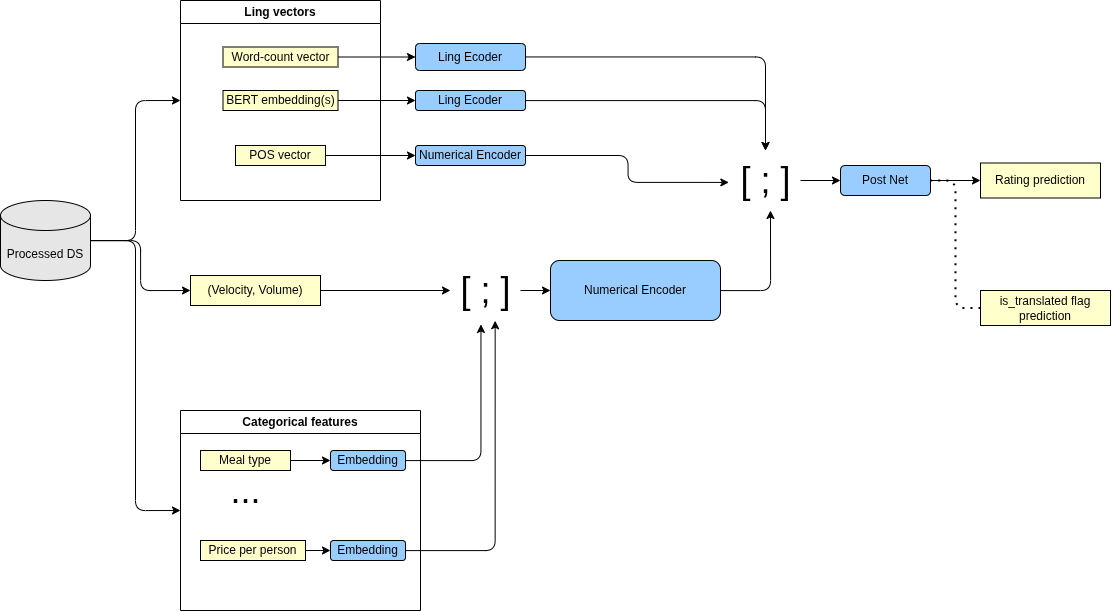

The diagram above was exported from draw.io. Its source (the exported page's mxGraphModel, read from the mxfile embedded in the PNG):
<mxGraphModel dx="1985" dy="1447" grid="1" gridSize="10" guides="1" tooltips="1" connect="1" arrows="1" fold="1" page="1" pageScale="1" pageWidth="850" pageHeight="1100" math="0" shadow="0">
  <root>
    <mxCell id="0" />
    <mxCell id="1" parent="0" />
    <mxCell id="35" style="edgeStyle=orthogonalEdgeStyle;html=1;entryX=0;entryY=0.5;entryDx=0;entryDy=0;" parent="1" source="3" target="6" edge="1">
      <mxGeometry relative="1" as="geometry" />
    </mxCell>
    <mxCell id="36" style="edgeStyle=orthogonalEdgeStyle;html=1;entryX=0;entryY=0.5;entryDx=0;entryDy=0;" parent="1" source="3" target="11" edge="1">
      <mxGeometry relative="1" as="geometry" />
    </mxCell>
    <mxCell id="83" style="edgeStyle=orthogonalEdgeStyle;html=1;entryX=0;entryY=0.5;entryDx=0;entryDy=0;" edge="1" parent="1" source="3" target="70">
      <mxGeometry relative="1" as="geometry" />
    </mxCell>
    <mxCell id="3" value="Processed DS" style="shape=cylinder3;whiteSpace=wrap;html=1;boundedLbl=1;backgroundOutline=1;size=15;fillColor=#E6E6E6;" parent="1" vertex="1">
      <mxGeometry x="10" y="300" width="90" height="80" as="geometry" />
    </mxCell>
    <mxCell id="6" value="Ling vectors" style="swimlane;whiteSpace=wrap;html=1;" parent="1" vertex="1">
      <mxGeometry x="190" y="100" width="200" height="200" as="geometry" />
    </mxCell>
    <mxCell id="2" value="Word-count vector" style="rounded=0;whiteSpace=wrap;html=1;fillColor=#FFFFCC;" parent="6" vertex="1">
      <mxGeometry x="42.5" y="46.5" width="115" height="20" as="geometry" />
    </mxCell>
    <mxCell id="7" value="BERT embedding(s)" style="rounded=0;whiteSpace=wrap;html=1;fillColor=#FFFFCC;" parent="6" vertex="1">
      <mxGeometry x="42.5" y="90" width="115" height="20" as="geometry" />
    </mxCell>
    <mxCell id="61" value="POS vector" style="rounded=0;whiteSpace=wrap;html=1;fillColor=#FFFFCC;" vertex="1" parent="6">
      <mxGeometry x="55" y="145" width="90" height="20" as="geometry" />
    </mxCell>
    <mxCell id="11" value="Categorical features" style="swimlane;whiteSpace=wrap;html=1;" parent="1" vertex="1">
      <mxGeometry x="190" y="510" width="240" height="200" as="geometry" />
    </mxCell>
    <mxCell id="74" style="edgeStyle=orthogonalEdgeStyle;html=1;entryX=0;entryY=0.5;entryDx=0;entryDy=0;" edge="1" parent="11" source="66" target="71">
      <mxGeometry relative="1" as="geometry" />
    </mxCell>
    <mxCell id="66" value="Meal type" style="rounded=0;whiteSpace=wrap;html=1;fillColor=#FFFFCC;" vertex="1" parent="11">
      <mxGeometry x="20" y="40" width="90" height="20" as="geometry" />
    </mxCell>
    <mxCell id="67" value="&lt;font style=&quot;font-size: 36px;&quot;&gt;...&lt;/font&gt;" style="text;html=1;align=center;verticalAlign=middle;resizable=0;points=[];autosize=1;strokeColor=none;fillColor=none;" vertex="1" parent="11">
      <mxGeometry x="40" y="50" width="50" height="60" as="geometry" />
    </mxCell>
    <mxCell id="75" style="edgeStyle=orthogonalEdgeStyle;html=1;entryX=0;entryY=0.5;entryDx=0;entryDy=0;" edge="1" parent="11" source="68" target="73">
      <mxGeometry relative="1" as="geometry" />
    </mxCell>
    <mxCell id="68" value="Price per person" style="rounded=0;whiteSpace=wrap;html=1;fillColor=#FFFFCC;" vertex="1" parent="11">
      <mxGeometry x="20" y="130" width="105" height="20" as="geometry" />
    </mxCell>
    <mxCell id="71" value="Embedding" style="rounded=1;whiteSpace=wrap;html=1;fillColor=#99CCFF;" vertex="1" parent="11">
      <mxGeometry x="150" y="40" width="75" height="20" as="geometry" />
    </mxCell>
    <mxCell id="73" value="Embedding" style="rounded=1;whiteSpace=wrap;html=1;fillColor=#99CCFF;" vertex="1" parent="11">
      <mxGeometry x="150" y="130" width="75" height="20" as="geometry" />
    </mxCell>
    <mxCell id="17" value="Numerical Encoder" style="rounded=1;whiteSpace=wrap;html=1;fillColor=#99CCFF;" parent="1" vertex="1">
      <mxGeometry x="560" y="360" width="170" height="60" as="geometry" />
    </mxCell>
    <mxCell id="39" style="edgeStyle=orthogonalEdgeStyle;html=1;" parent="1" source="28" target="37" edge="1">
      <mxGeometry relative="1" as="geometry" />
    </mxCell>
    <mxCell id="28" value="Ling Ecoder" style="rounded=1;whiteSpace=wrap;html=1;fillColor=#99CCFF;" parent="1" vertex="1">
      <mxGeometry x="425" y="143" width="110" height="27" as="geometry" />
    </mxCell>
    <mxCell id="40" style="edgeStyle=orthogonalEdgeStyle;html=1;" parent="1" source="29" target="37" edge="1">
      <mxGeometry relative="1" as="geometry" />
    </mxCell>
    <mxCell id="29" value="Ling Ecoder" style="rounded=1;whiteSpace=wrap;html=1;fillColor=#99CCFF;" parent="1" vertex="1">
      <mxGeometry x="425" y="190" width="110" height="20" as="geometry" />
    </mxCell>
    <mxCell id="31" style="edgeStyle=none;html=1;entryX=0;entryY=0.5;entryDx=0;entryDy=0;" parent="1" source="7" target="29" edge="1">
      <mxGeometry relative="1" as="geometry" />
    </mxCell>
    <mxCell id="32" style="edgeStyle=none;html=1;entryX=0;entryY=0.5;entryDx=0;entryDy=0;" parent="1" source="2" target="28" edge="1">
      <mxGeometry relative="1" as="geometry" />
    </mxCell>
    <mxCell id="45" style="edgeStyle=orthogonalEdgeStyle;html=1;entryX=0;entryY=0.5;entryDx=0;entryDy=0;" parent="1" source="37" target="44" edge="1">
      <mxGeometry relative="1" as="geometry" />
    </mxCell>
    <mxCell id="37" value="&lt;font style=&quot;font-size: 36px;&quot;&gt;[ ; ]&lt;/font&gt;" style="text;html=1;align=center;verticalAlign=middle;resizable=0;points=[];autosize=1;strokeColor=none;fillColor=none;" parent="1" vertex="1">
      <mxGeometry x="740" y="250" width="70" height="60" as="geometry" />
    </mxCell>
    <mxCell id="49" style="edgeStyle=orthogonalEdgeStyle;html=1;entryX=0;entryY=0.5;entryDx=0;entryDy=0;" parent="1" source="44" target="46" edge="1">
      <mxGeometry relative="1" as="geometry" />
    </mxCell>
    <mxCell id="44" value="Post Net" style="rounded=1;whiteSpace=wrap;html=1;fillColor=#99CCFF;" parent="1" vertex="1">
      <mxGeometry x="850" y="265" width="90" height="30" as="geometry" />
    </mxCell>
    <mxCell id="46" value="Rating prediction" style="rounded=0;whiteSpace=wrap;html=1;fillColor=#FFFFCC;" parent="1" vertex="1">
      <mxGeometry x="990" y="262.5" width="120" height="35" as="geometry" />
    </mxCell>
    <mxCell id="47" value="is_translated flag prediction" style="rounded=0;whiteSpace=wrap;html=1;fillColor=#FFFFCC;" parent="1" vertex="1">
      <mxGeometry x="990" y="390" width="130" height="35" as="geometry" />
    </mxCell>
    <mxCell id="62" value="Numerical Encoder" style="rounded=1;whiteSpace=wrap;html=1;fillColor=#99CCFF;" vertex="1" parent="1">
      <mxGeometry x="425" y="245" width="110" height="20" as="geometry" />
    </mxCell>
    <mxCell id="63" style="edgeStyle=none;html=1;entryX=0;entryY=0.5;entryDx=0;entryDy=0;" edge="1" parent="1" source="61" target="62">
      <mxGeometry relative="1" as="geometry" />
    </mxCell>
    <mxCell id="65" style="edgeStyle=orthogonalEdgeStyle;html=1;entryX=-0.024;entryY=0.532;entryDx=0;entryDy=0;entryPerimeter=0;" edge="1" parent="1" source="62" target="37">
      <mxGeometry relative="1" as="geometry" />
    </mxCell>
    <mxCell id="80" style="edgeStyle=orthogonalEdgeStyle;html=1;" edge="1" parent="1" source="70" target="76">
      <mxGeometry relative="1" as="geometry" />
    </mxCell>
    <mxCell id="70" value="(Velocity, Volume)" style="rounded=0;whiteSpace=wrap;html=1;fillColor=#FFFFCC;" vertex="1" parent="1">
      <mxGeometry x="200" y="375" width="130" height="30" as="geometry" />
    </mxCell>
    <mxCell id="82" style="edgeStyle=orthogonalEdgeStyle;html=1;entryX=0;entryY=0.5;entryDx=0;entryDy=0;" edge="1" parent="1" source="76" target="17">
      <mxGeometry relative="1" as="geometry" />
    </mxCell>
    <mxCell id="76" value="&lt;font style=&quot;font-size: 36px;&quot;&gt;[ ; ]&lt;/font&gt;" style="text;html=1;align=center;verticalAlign=middle;resizable=0;points=[];autosize=1;strokeColor=none;fillColor=none;" vertex="1" parent="1">
      <mxGeometry x="460" y="360" width="70" height="60" as="geometry" />
    </mxCell>
    <mxCell id="77" style="edgeStyle=orthogonalEdgeStyle;html=1;entryX=0.571;entryY=1;entryDx=0;entryDy=0;entryPerimeter=0;" edge="1" parent="1" source="17" target="37">
      <mxGeometry relative="1" as="geometry" />
    </mxCell>
    <mxCell id="78" style="edgeStyle=orthogonalEdgeStyle;html=1;entryX=0.435;entryY=1.066;entryDx=0;entryDy=0;entryPerimeter=0;" edge="1" parent="1" source="71" target="76">
      <mxGeometry relative="1" as="geometry" />
    </mxCell>
    <mxCell id="79" style="edgeStyle=orthogonalEdgeStyle;html=1;entryX=0.638;entryY=1.004;entryDx=0;entryDy=0;entryPerimeter=0;" edge="1" parent="1" source="73" target="76">
      <mxGeometry relative="1" as="geometry" />
    </mxCell>
    <mxCell id="84" value="" style="endArrow=none;dashed=1;html=1;dashPattern=1 3;strokeWidth=2;edgeStyle=orthogonalEdgeStyle;entryX=1;entryY=0.5;entryDx=0;entryDy=0;exitX=0;exitY=0.5;exitDx=0;exitDy=0;" edge="1" parent="1" source="47" target="44">
      <mxGeometry width="50" height="50" relative="1" as="geometry">
        <mxPoint x="900" y="460" as="sourcePoint" />
        <mxPoint x="940" y="340" as="targetPoint" />
      </mxGeometry>
    </mxCell>
  </root>
</mxGraphModel>